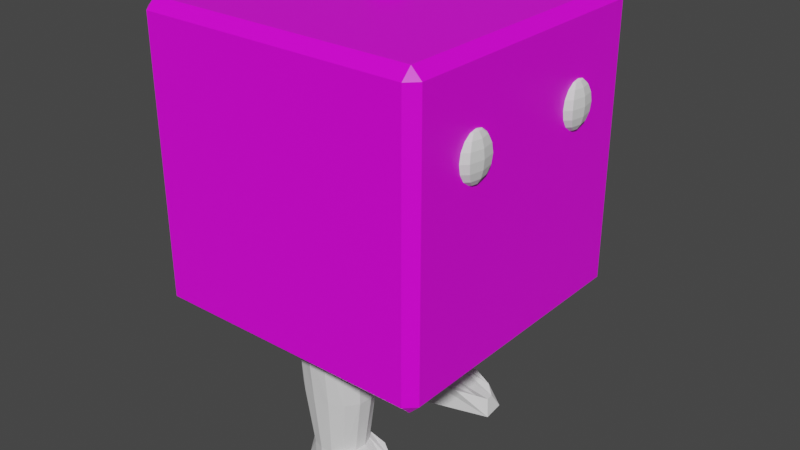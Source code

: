 # Source: diceMan.blend  (saved by Blender 3.2.14; exported with 4.5.12 LTS)
import bpy
from mathutils import Matrix  # noqa: F401  (used for matrix-valued properties, if any)

bpy.ops.wm.read_factory_settings(use_empty=True)
scene = bpy.context.scene
scene.name = 'Scene'

# ---- collections
col_collection = bpy.data.collections.new('Collection'); scene.collection.children.link(col_collection)

# ---- images (referenced by path relative to the original .blend; pixels are not part of the script)
import os
ASSET_DIR = os.environ.get("B2B_ASSET_DIR", "")  # directory of the original .blend (textures are referenced by path, not embedded)
HERE = os.path.dirname(os.path.abspath(__file__))  # packed textures are extracted next to this script under _unpacked/

def load_image(name, relpath, width, height, colorspace="sRGB"):
    """Load a texture the original file referenced (path relative to the .blend, or extracted next to this script)."""
    p = next((c for c in (os.path.join(HERE, relpath), os.path.join(ASSET_DIR, relpath)) if relpath and os.path.exists(c)), "")
    if p:
        img = bpy.data.images.load(p, check_existing=True)
        img.name = name
    else:  # same state as the original file: an image datablock whose file is absent (Cycles renders it pink)
        img = bpy.data.images.new(name, width, height)
        img.source = "FILE"
        img.filepath = "//" + (relpath or name)
    img.colorspace_settings.name = colorspace
    return img
img_materials_png = load_image('Materials.png', 'Materials.png', 1024, 1024, 'sRGB')

# ---- materials (node trees are filled in below, after node groups)
mat_material = bpy.data.materials.new('Material')
mat_material.alpha_threshold = 0.0
mat_material.use_transparent_shadow = False
mat_material.line_color = (0.0, 0.0, 0.0, 1.0)

# ---- material node trees
mat_material.use_nodes = True; mat_material.node_tree.nodes.clear()
_N = mat_material.node_tree.nodes; _L = mat_material.node_tree.links
n0 = _N.new('ShaderNodeOutputMaterial'); n0.name = 'Material Output'; n0.location = (300, 300)
n1 = _N.new('ShaderNodeBsdfPrincipled'); n1.name = 'Principled BSDF'; n1.location = (10, 300)
n1.distribution = 'GGX'
n1.subsurface_method = 'RANDOM_WALK_SKIN'
n1.inputs[2].default_value = 0.4
n1.inputs[3].default_value = 1.45
n1.inputs[27].default_value = (0.0, 0.0, 0.0, 1.0)
n1.inputs[28].default_value = 1.0
n2 = _N.new('ShaderNodeTexImage'); n2.name = 'Image Texture'; n2.location = (-280, 280)
n2.image = img_materials_png
_L.new(n1.outputs[0], n0.inputs[0])
_L.new(n2.outputs[0], n1.inputs[0])
n0.is_active_output = True

# ---- world
world_world = bpy.data.worlds.new('World'); scene.world = world_world
world_world.use_nodes = True; world_world.node_tree.nodes.clear()
_N = world_world.node_tree.nodes; _L = world_world.node_tree.links
n0 = _N.new('ShaderNodeOutputWorld'); n0.name = 'World Output'; n0.location = (300, 300)
n1 = _N.new('ShaderNodeBackground'); n1.name = 'Background'; n1.location = (10, 300)
n1.inputs[0].default_value = (0.05088, 0.05088, 0.05088, 1.0)
_L.new(n1.outputs[0], n0.inputs[0])
n0.is_active_output = True
world_world.color = (0.05088, 0.05088, 0.05088)
world_world.use_sun_shadow = False
world_world.sun_shadow_jitter_overblur = 0.0

# ---- meshes
me_cube = bpy.data.meshes.new('Cube')
me_cube.from_pydata([(0.9305, 1.0, 0.9305), (0.9305, 0.9305, 1.0), (1.0, 0.9305, 0.9305), (0.9305, 0.9305, -1.0), (0.9305, 1.0, -0.9305), (1.0, 0.9305, -0.9305), (1.0, -0.9305, 0.9305), (0.9305, -0.9305, 1.0), (0.9305, -1.0, 0.9305), (1.0, -0.9305, -0.9305), (0.9305, -1.0, -0.9305), (0.9305, -0.9305, -1.0), (-0.9305, 1.0, 0.9305), (-1.0, 0.9305, 0.9305), (-0.9305, 0.9305, 1.0), (-1.0, 0.9305, -0.9305), (-0.9305, 1.0, -0.9305), (-0.9305, 0.9305, -1.0), (-1.0, -0.9305, 0.9305), (-0.9305, -1.0, 0.9305), (-0.9305, -0.9305, 1.0), (-0.9305, -0.9305, -1.0), (-0.9305, -1.0, -0.9305), (-1.0, -0.9305, -0.9305)], [], [(17, 3, 11, 21), (23, 18, 13, 15), (10, 8, 19, 22), (1, 14, 20, 7), (5, 2, 6, 9), (0, 1, 2), (3, 4, 5), (6, 7, 8), (9, 10, 11), (12, 13, 14), (15, 16, 17), (18, 19, 20), (21, 22, 23), (17, 21, 23, 15), (3, 17, 16, 4), (2, 5, 4, 0), (22, 19, 18, 23), (8, 10, 9, 6), (12, 16, 15, 13), (7, 20, 19, 8), (1, 7, 6, 2), (21, 11, 10, 22), (20, 14, 13, 18), (14, 1, 0, 12), (11, 3, 5, 9), (16, 12, 0, 4)])
_uv = me_cube.uv_layers.new(name='UVMap')
_uv.uv.foreach_set('vector', [0.7323, 0.1793, 0.7685, 0.1793, 0.7685, 0.2155, 0.7323, 0.2155, 0.7712, 0.1016, 0.8074, 0.1016, 0.8074, 0.1377, 0.7712, 0.1377, 0.7712, 0.2182, 0.8074, 0.2182, 0.8074, 0.2544, 0.7712, 0.2544, 0.8101, 0.1793, 0.8463, 0.1793, 0.8463, 0.2155, 0.8101, 0.2155, 0.7712, 0.1793, 0.8074, 0.1793, 0.8074, 0.2155, 0.7712, 0.2155, 0.8074, 0.1766, 0.8087, 0.1766, 0.8074, 0.178, 0.7685, 0.1793, 0.7685, 0.178, 0.7699, 0.1793, 0.8074, 0.2169, 0.8087, 0.2182, 0.8074, 0.2182, 0.7699, 0.2155, 0.7685, 0.2169, 0.7685, 0.2155, 0.8074, 0.1391, 0.8074, 0.1377, 0.8087, 0.1377, 0.731, 0.1793, 0.7323, 0.178, 0.7323, 0.1793, 0.8074, 0.1016, 0.8074, 0.1002, 0.8087, 0.1016, 0.7323, 0.2155, 0.7323, 0.2169, 0.731, 0.2155, 0.7323, 0.1793, 0.7323, 0.2155, 0.731, 0.2155, 0.731, 0.1793, 0.7685, 0.1793, 0.7323, 0.1793, 0.7323, 0.178, 0.7685, 0.178, 0.8074, 0.1793, 0.7712, 0.1793, 0.7712, 0.1766, 0.8074, 0.1766, 0.7712, 0.1002, 0.8074, 0.1002, 0.8074, 0.1016, 0.7712, 0.1016, 0.8074, 0.2182, 0.7712, 0.2182, 0.7712, 0.2155, 0.8074, 0.2155, 0.8074, 0.1404, 0.7712, 0.1404, 0.7712, 0.1377, 0.8074, 0.1377, 0.8087, 0.2182, 0.8087, 0.2544, 0.8074, 0.2544, 0.8074, 0.2182, 0.8101, 0.1793, 0.8101, 0.2155, 0.8074, 0.2155, 0.8074, 0.1793, 0.7323, 0.2155, 0.7685, 0.2155, 0.7685, 0.2169, 0.7323, 0.2169, 0.8087, 0.1016, 0.8087, 0.1377, 0.8074, 0.1377, 0.8074, 0.1016, 0.8087, 0.1404, 0.8087, 0.1766, 0.8074, 0.1766, 0.8074, 0.1404, 0.7685, 0.2155, 0.7685, 0.1793, 0.7712, 0.1793, 0.7712, 0.2155, 0.7712, 0.1404, 0.8074, 0.1404, 0.8074, 0.1766, 0.7712, 0.1766])
me_cube.materials.append(mat_material)
me_cube.use_mirror_vertex_groups = False
me_cube.update()
me_cylinder_001 = bpy.data.meshes.new('Cylinder.001')
me_cylinder_001.from_pydata([(-9.139e-10, 0.9924, -1.0), (-1.383e-09, 1.194, 1.178), (0.5141, 0.8941, -1.0), (0.5179, 1.075, 1.178), (0.9264, 0.6188, -1.0), (0.9332, 0.7442, 1.178), (1.155, 0.2208, -1.0), (1.164, 0.2656, 1.178), (1.155, -0.2208, -1.0), (1.164, -0.2656, 1.178), (0.9264, -0.6188, -1.0), (0.9332, -0.7442, 1.178), (0.5141, -0.8941, -1.0), (0.5179, -1.075, 1.178), (-1.045e-07, -0.9924, -1.0), (-1.057e-07, -1.194, 1.178), (-0.5141, -0.8941, -1.0), (-0.5179, -1.075, 1.178), (-0.9264, -0.6188, -1.0), (-0.9332, -0.7442, 1.178), (-1.155, -0.2208, -1.0), (-1.164, -0.2656, 1.178), (-1.155, 0.2208, -1.0), (-1.164, 0.2656, 1.178), (-0.9264, 0.6188, -1.0), (-0.9332, 0.7442, 1.178), (-0.5141, 0.8941, -1.0), (-0.5179, 1.075, 1.178), (0.06269, 0.8382, -3.667), (0.4264, 0.7552, -3.667), (0.4264, -0.7552, -3.667), (0.06269, -0.8382, -3.667), (-0.301, -0.7552, -3.667), (-0.8536, -0.5226, -3.667), (-1.015, -0.1865, -3.667), (-1.015, 0.1865, -3.667), (-0.8536, 0.5226, -3.667), (-0.301, 0.7552, -3.667), (0.8799, 0.1865, -2.844), (0.718, 0.5226, -2.844), (-0.301, -0.7552, -2.844), (0.06269, -0.8382, -2.844), (0.4264, 0.7552, -2.844), (0.06269, 0.8382, -2.844), (-0.301, 0.7552, -2.844), (-0.5927, 0.5226, -2.844), (0.4264, -0.7552, -2.844), (0.718, -0.5226, -2.844), (-0.7545, 0.1865, -2.844), (-0.7545, -0.1865, -2.844), (0.8799, -0.1865, -2.844), (-0.5927, -0.5226, -2.844), (2.278, 0.3896, -3.683), (2.278, -0.3896, -3.683), (1.214, 0.6922, -2.86), (1.214, -0.6922, -2.86), (1.838, -0.4036, -3.012), (2.113, -0.1264, -3.196), (1.838, 0.4036, -3.012), (2.113, 0.1264, -3.196), (-0.279, -3.647, -1.0), (-0.2371, -3.45, 1.178), (0.2035, -3.85, -1.0), (0.2448, -3.673, 1.178), (0.5495, -4.205, -1.0), (0.5822, -4.083, 1.178), (0.6906, -4.642, -1.0), (0.7082, -4.6, 1.178), (0.5988, -5.074, -1.0), (0.5977, -5.119, 1.178), (0.2922, -5.415, -1.0), (0.2728, -5.539, 1.178), (-0.1683, -5.599, -1.0), (-0.2023, -5.777, 1.178), (-0.6916, -5.588, -1.0), (-0.7335, -5.785, 1.178), (-1.174, -5.385, -1.0), (-1.215, -5.562, 1.178), (-1.52, -5.03, -1.0), (-1.553, -5.151, 1.178), (-1.661, -4.593, -1.0), (-1.679, -4.635, 1.178), (-1.569, -4.161, -1.0), (-1.568, -4.116, 1.178), (-1.263, -3.82, -1.0), (-1.243, -3.695, 1.178), (-0.8023, -3.636, -1.0), (-0.7683, -3.458, 1.178), (-0.2497, -3.811, -3.667), (0.08877, -3.967, -3.667), (-0.2253, -5.445, -3.667), (-0.5983, -5.45, -3.667), (-0.9368, -5.294, -3.667), (-1.429, -4.951, -3.667), (-1.517, -4.589, -3.667), (-1.44, -4.224, -3.667), (-1.212, -3.929, -3.667), (-0.6227, -3.816, -3.667), (0.4141, -4.618, -2.844), (0.3257, -4.256, -2.844), (-0.9368, -5.294, -2.844), (-0.5983, -5.45, -2.844), (0.08877, -3.967, -2.844), (-0.2497, -3.811, -2.844), (-0.6227, -3.816, -2.844), (-0.9564, -3.983, -2.844), (-0.2253, -5.445, -2.844), (0.1084, -5.278, -2.844), (-1.185, -4.278, -2.844), (-1.262, -4.643, -2.844), (0.3366, -4.983, -2.844), (-1.174, -5.005, -2.844), (1.824, -4.71, -3.683), (1.662, -5.472, -3.683), (0.8458, -4.193, -2.86), (0.5579, -5.547, -2.86), (1.229, -5.394, -3.012), (1.555, -5.18, -3.196), (1.396, -4.605, -3.012), (1.607, -4.933, -3.196), (4.618, -0.286, 8.363), (4.64, -0.0726, 8.202), (4.655, 0.06998, 7.962), (4.661, 0.12, 7.678), (4.655, 0.06998, 7.395), (4.64, -0.0726, 7.154), (4.618, -0.286, 6.994), (4.69, -0.3681, 8.363), (4.773, -0.2243, 8.202), (4.829, -0.1282, 7.962), (4.848, -0.09446, 7.678), (4.829, -0.1282, 7.395), (4.773, -0.2243, 7.154), (4.69, -0.3681, 6.994), (4.704, -0.5495, 8.363), (4.8, -0.5595, 8.202), (4.863, -0.5662, 7.962), (4.886, -0.5686, 7.678), (4.863, -0.5662, 7.395), (4.8, -0.5595, 7.154), (4.704, -0.5495, 6.994), (4.652, -0.724, 8.363), (4.704, -0.882, 8.202), (4.739, -0.9875, 7.962), (4.751, -1.025, 7.678), (4.739, -0.9875, 7.395), (4.704, -0.882, 7.154), (4.652, -0.724, 6.994), (4.565, -0.7893, 8.363), (4.543, -1.003, 8.202), (4.528, -1.145, 7.962), (4.522, -1.195, 7.678), (4.528, -1.145, 7.395), (4.543, -1.003, 7.154), (4.565, -0.7893, 6.994), (4.591, -0.5377, 8.419), (4.493, -0.7073, 8.363), (4.41, -0.851, 8.202), (4.354, -0.9471, 7.962), (4.335, -0.9809, 7.678), (4.354, -0.9471, 7.395), (4.41, -0.851, 7.154), (4.493, -0.7073, 6.994), (4.479, -0.5258, 8.363), (4.383, -0.5158, 8.202), (4.32, -0.5091, 7.962), (4.297, -0.5067, 7.678), (4.32, -0.5091, 7.395), (4.383, -0.5158, 7.154), (4.479, -0.5258, 6.994), (4.591, -0.5377, 6.937), (4.531, -0.3513, 8.363), (4.479, -0.1933, 8.202), (4.444, -0.08779, 7.962), (4.432, -0.05073, 7.678), (4.444, -0.08779, 7.395), (4.479, -0.1933, 7.154), (4.531, -0.3513, 6.994), (4.144, -4.794, 8.363), (4.166, -4.581, 8.202), (4.181, -4.438, 7.962), (4.187, -4.388, 7.678), (4.181, -4.438, 7.395), (4.166, -4.581, 7.154), (4.144, -4.794, 6.994), (4.216, -4.877, 8.363), (4.299, -4.733, 8.202), (4.355, -4.637, 7.962), (4.375, -4.603, 7.678), (4.355, -4.637, 7.395), (4.299, -4.733, 7.154), (4.216, -4.877, 6.994), (4.23, -5.058, 8.363), (4.326, -5.068, 8.202), (4.389, -5.075, 7.962), (4.412, -5.077, 7.678), (4.389, -5.075, 7.395), (4.326, -5.068, 7.154), (4.23, -5.058, 6.994), (4.179, -5.232, 8.363), (4.23, -5.39, 8.202), (4.265, -5.496, 7.962), (4.277, -5.533, 7.678), (4.265, -5.496, 7.395), (4.23, -5.39, 7.154), (4.179, -5.232, 6.994), (4.091, -5.298, 8.363), (4.069, -5.511, 8.202), (4.054, -5.654, 7.962), (4.048, -5.704, 7.678), (4.054, -5.654, 7.395), (4.069, -5.511, 7.154), (4.091, -5.298, 6.994), (4.118, -5.046, 8.419), (4.019, -5.216, 8.363), (3.936, -5.36, 8.202), (3.88, -5.456, 7.962), (3.861, -5.489, 7.678), (3.88, -5.456, 7.395), (3.936, -5.36, 7.154), (4.019, -5.216, 6.994), (4.005, -5.034, 8.363), (3.91, -5.024, 8.202), (3.846, -5.018, 7.962), (3.823, -5.015, 7.678), (3.846, -5.018, 7.395), (3.91, -5.024, 7.154), (4.005, -5.034, 6.994), (4.118, -5.046, 6.937), (4.057, -4.86, 8.363), (4.005, -4.702, 8.202), (3.971, -4.596, 7.962), (3.958, -4.559, 7.678), (3.971, -4.596, 7.395), (4.005, -4.702, 7.154), (4.057, -4.86, 6.994)], [], [(0, 1, 3, 2), (2, 3, 5, 4), (4, 5, 7, 6), (6, 7, 9, 8), (8, 9, 11, 10), (10, 11, 13, 12), (12, 13, 15, 14), (14, 15, 17, 16), (16, 17, 19, 18), (18, 19, 21, 20), (20, 21, 23, 22), (22, 23, 25, 24), (3, 1, 27, 25, 23, 21, 19, 17, 15, 13, 11, 9, 7, 5), (24, 25, 27, 26), (26, 27, 1, 0), (28, 29, 30, 31, 32, 33, 34, 35, 36, 37), (41, 40, 32, 31), (43, 42, 29, 28), (45, 44, 37, 36), (49, 48, 35, 34), (40, 51, 33, 32), (44, 43, 28, 37), (29, 42, 54, 52), (46, 41, 31, 30), (48, 45, 36, 35), (51, 49, 34, 33), (18, 20, 49, 51), (8, 10, 47, 50), (22, 24, 45, 48), (12, 14, 41, 46), (2, 4, 39, 42), (26, 0, 43, 44), (16, 18, 51, 40), (6, 8, 50, 38), (20, 22, 48, 49), (10, 12, 46, 47), (24, 26, 44, 45), (0, 2, 42, 43), (14, 16, 40, 41), (4, 6, 38, 39), (58, 59, 52), (50, 47, 56, 57), (42, 39, 58, 54), (39, 38, 59, 58), (30, 29, 52, 53), (47, 46, 55, 56), (38, 50, 57, 59), (46, 30, 53, 55), (59, 57, 53), (57, 56, 53), (56, 55, 53), (53, 52, 59), (52, 54, 58), (60, 61, 63, 62), (62, 63, 65, 64), (64, 65, 67, 66), (66, 67, 69, 68), (68, 69, 71, 70), (70, 71, 73, 72), (72, 73, 75, 74), (74, 75, 77, 76), (76, 77, 79, 78), (78, 79, 81, 80), (80, 81, 83, 82), (82, 83, 85, 84), (63, 61, 87, 85, 83, 81, 79, 77, 75, 73, 71, 69, 67, 65), (84, 85, 87, 86), (86, 87, 61, 60), (88, 89, 90, 91, 92, 93, 94, 95, 96, 97), (101, 100, 92, 91), (103, 102, 89, 88), (105, 104, 97, 96), (109, 108, 95, 94), (100, 111, 93, 92), (104, 103, 88, 97), (89, 102, 114, 112), (106, 101, 91, 90), (108, 105, 96, 95), (111, 109, 94, 93), (78, 80, 109, 111), (68, 70, 107, 110), (82, 84, 105, 108), (72, 74, 101, 106), (62, 64, 99, 102), (86, 60, 103, 104), (76, 78, 111, 100), (66, 68, 110, 98), (80, 82, 108, 109), (70, 72, 106, 107), (84, 86, 104, 105), (60, 62, 102, 103), (74, 76, 100, 101), (64, 66, 98, 99), (118, 119, 112), (110, 107, 116, 117), (102, 99, 118, 114), (99, 98, 119, 118), (90, 89, 112, 113), (107, 106, 115, 116), (98, 110, 117, 119), (106, 90, 113, 115), (119, 117, 113), (117, 116, 113), (116, 115, 113), (113, 112, 119), (112, 114, 118), (126, 125, 132, 133), (124, 123, 130, 131), (122, 121, 128, 129), (120, 155, 127), (170, 126, 133), (125, 124, 131, 132), (123, 122, 129, 130), (121, 120, 127, 128), (129, 128, 135, 136), (127, 155, 134), (170, 133, 140), (132, 131, 138, 139), (130, 129, 136, 137), (128, 127, 134, 135), (133, 132, 139, 140), (131, 130, 137, 138), (170, 140, 147), (139, 138, 145, 146), (137, 136, 143, 144), (135, 134, 141, 142), (140, 139, 146, 147), (138, 137, 144, 145), (136, 135, 142, 143), (134, 155, 141), (142, 141, 148, 149), (147, 146, 153, 154), (145, 144, 151, 152), (143, 142, 149, 150), (141, 155, 148), (170, 147, 154), (146, 145, 152, 153), (144, 143, 150, 151), (154, 153, 161, 162), (152, 151, 159, 160), (150, 149, 157, 158), (148, 155, 156), (170, 154, 162), (153, 152, 160, 161), (151, 150, 158, 159), (149, 148, 156, 157), (156, 155, 163), (170, 162, 169), (161, 160, 167, 168), (159, 158, 165, 166), (157, 156, 163, 164), (162, 161, 168, 169), (160, 159, 166, 167), (158, 157, 164, 165), (168, 167, 175, 176), (166, 165, 173, 174), (164, 163, 171, 172), (169, 168, 176, 177), (167, 166, 174, 175), (165, 164, 172, 173), (163, 155, 171), (170, 169, 177), (177, 176, 125, 126), (175, 174, 123, 124), (173, 172, 121, 122), (171, 155, 120), (170, 177, 126), (176, 175, 124, 125), (174, 173, 122, 123), (172, 171, 120, 121), (184, 183, 190, 191), (182, 181, 188, 189), (180, 179, 186, 187), (178, 213, 185), (228, 184, 191), (183, 182, 189, 190), (181, 180, 187, 188), (179, 178, 185, 186), (187, 186, 193, 194), (185, 213, 192), (228, 191, 198), (190, 189, 196, 197), (188, 187, 194, 195), (186, 185, 192, 193), (191, 190, 197, 198), (189, 188, 195, 196), (228, 198, 205), (197, 196, 203, 204), (195, 194, 201, 202), (193, 192, 199, 200), (198, 197, 204, 205), (196, 195, 202, 203), (194, 193, 200, 201), (192, 213, 199), (200, 199, 206, 207), (205, 204, 211, 212), (203, 202, 209, 210), (201, 200, 207, 208), (199, 213, 206), (228, 205, 212), (204, 203, 210, 211), (202, 201, 208, 209), (212, 211, 219, 220), (210, 209, 217, 218), (208, 207, 215, 216), (206, 213, 214), (228, 212, 220), (211, 210, 218, 219), (209, 208, 216, 217), (207, 206, 214, 215), (214, 213, 221), (228, 220, 227), (219, 218, 225, 226), (217, 216, 223, 224), (215, 214, 221, 222), (220, 219, 226, 227), (218, 217, 224, 225), (216, 215, 222, 223), (226, 225, 233, 234), (224, 223, 231, 232), (222, 221, 229, 230), (227, 226, 234, 235), (225, 224, 232, 233), (223, 222, 230, 231), (221, 213, 229), (228, 227, 235), (235, 234, 183, 184), (233, 232, 181, 182), (231, 230, 179, 180), (229, 213, 178), (228, 235, 184), (234, 233, 182, 183), (232, 231, 180, 181), (230, 229, 178, 179)])
_uv = me_cylinder_001.uv_layers.new(name='UVMap')
_uv.uv.foreach_set('vector', [1.0, 0.5, 1.0, 1.0, 0.9286, 1.0, 0.9286, 0.5, 0.9286, 0.5, 0.9286, 1.0, 0.8571, 1.0, 0.8571, 0.5, 0.8571, 0.5, 0.8571, 1.0, 0.7857, 1.0, 0.7857, 0.5, 0.7857, 0.5, 0.7857, 1.0, 0.7143, 1.0, 0.7143, 0.5, 0.7143, 0.5, 0.7143, 1.0, 0.6429, 1.0, 0.6429, 0.5, 0.6429, 0.5, 0.6429, 1.0, 0.5714, 1.0, 0.5714, 0.5, 0.5714, 0.5, 0.5714, 1.0, 0.5, 1.0, 0.5, 0.5, 0.5, 0.5, 0.5, 1.0, 0.4286, 1.0, 0.4286, 0.5, 0.4286, 0.5, 0.4286, 1.0, 0.3571, 1.0, 0.3571, 0.5, 0.3571, 0.5, 0.3571, 1.0, 0.2857, 1.0, 0.2857, 0.5, 0.2857, 0.5, 0.2857, 1.0, 0.2143, 1.0, 0.2143, 0.5, 0.2143, 0.5, 0.2143, 1.0, 0.1429, 1.0, 0.1429, 0.5, 0.3541, 0.4662, 0.25, 0.49, 0.1459, 0.4662, 0.06236, 0.3996, 0.01602, 0.3034, 0.01602, 0.1966, 0.06236, 0.1004, 0.1459, 0.03377, 0.25, 0.01, 0.3541, 0.03377, 0.4376, 0.1004, 0.484, 0.1966, 0.484, 0.3034, 0.4376, 0.3996, 0.1429, 0.5, 0.1429, 1.0, 0.07143, 1.0, 0.07143, 0.5, 0.07143, 0.5, 0.07143, 1.0, -1.341e-07, 1.0, -1.341e-07, 0.5, 0.75, 0.49, 0.8541, 0.4662, 0.8541, 0.03377, 0.75, 0.01, 0.6459, 0.03377, 0.5624, 0.1004, 0.516, 0.1966, 0.516, 0.3034, 0.5624, 0.3996, 0.6459, 0.4662, 0.5, 0.5, 0.4286, 0.5, 0.4286, 0.5, 0.5, 0.5, 1.0, 0.5, 0.9286, 0.5, 0.9286, 0.5, 1.0, 0.5, 0.1429, 0.5, 0.07143, 0.5, 0.07143, 0.5, 0.1429, 0.5, 0.2857, 0.5, 0.2143, 0.5, 0.2143, 0.5, 0.2857, 0.5, 0.4286, 0.5, 0.3571, 0.5, 0.3571, 0.5, 0.4286, 0.5, 0.07143, 0.5, -1.341e-07, 0.5, -1.341e-07, 0.5, 0.07143, 0.5, 0.9286, 0.5, 0.9286, 0.5, 0.9286, 0.5, 0.9286, 0.5, 0.5714, 0.5, 0.5, 0.5, 0.5, 0.5, 0.5714, 0.5, 0.2143, 0.5, 0.1429, 0.5, 0.1429, 0.5, 0.2143, 0.5, 0.3571, 0.5, 0.2857, 0.5, 0.2857, 0.5, 0.3571, 0.5, 0.3571, 0.5, 0.2857, 0.5, 0.2857, 0.5, 0.3571, 0.5, 0.7143, 0.5, 0.6429, 0.5, 0.6429, 0.5, 0.7143, 0.5, 0.2143, 0.5, 0.1429, 0.5, 0.1429, 0.5, 0.2143, 0.5, 0.5714, 0.5, 0.5, 0.5, 0.5, 0.5, 0.5714, 0.5, 0.9286, 0.5, 0.8571, 0.5, 0.8571, 0.5, 0.9286, 0.5, 0.07143, 0.5, -1.341e-07, 0.5, -1.341e-07, 0.5, 0.07143, 0.5, 0.4286, 0.5, 0.3571, 0.5, 0.3571, 0.5, 0.4286, 0.5, 0.7857, 0.5, 0.7143, 0.5, 0.7143, 0.5, 0.7857, 0.5, 0.2857, 0.5, 0.2143, 0.5, 0.2143, 0.5, 0.2857, 0.5, 0.6429, 0.5, 0.5714, 0.5, 0.5714, 0.5, 0.6429, 0.5, 0.1429, 0.5, 0.07143, 0.5, 0.07143, 0.5, 0.1429, 0.5, 1.0, 0.5, 0.9286, 0.5, 0.9286, 0.5, 1.0, 0.5, 0.5, 0.5, 0.4286, 0.5, 0.4286, 0.5, 0.5, 0.5, 0.8571, 0.5, 0.7857, 0.5, 0.7857, 0.5, 0.8571, 0.5, 0.8571, 0.5, 0.7857, 0.5, 0.9286, 0.5, 0.7143, 0.5, 0.6429, 0.5, 0.6429, 0.5, 0.7143, 0.5, 0.9286, 0.5, 0.8571, 0.5, 0.8571, 0.5, 0.9286, 0.5, 0.8571, 0.5, 0.7857, 0.5, 0.7857, 0.5, 0.8571, 0.5, 0.8541, 0.03377, 0.8541, 0.4662, 0.8541, 0.4662, 0.8541, 0.03377, 0.6429, 0.5, 0.5714, 0.5, 0.5714, 0.5, 0.6429, 0.5, 0.7857, 0.5, 0.7143, 0.5, 0.7143, 0.5, 0.7857, 0.5, 0.5714, 0.5, 0.5714, 0.5, 0.5714, 0.5, 0.5714, 0.5, 0.7857, 0.5, 0.7143, 0.5, 0.5714, 0.5, 0.7143, 0.5, 0.6429, 0.5, 0.5714, 0.5, 0.6429, 0.5, 0.5714, 0.5, 0.5714, 0.5, 0.5714, 0.5, 0.9286, 0.5, 0.7857, 0.5, 0.9286, 0.5, 0.9286, 0.5, 0.8571, 0.5, 1.0, 0.5, 1.0, 1.0, 0.9286, 1.0, 0.9286, 0.5, 0.9286, 0.5, 0.9286, 1.0, 0.8571, 1.0, 0.8571, 0.5, 0.8571, 0.5, 0.8571, 1.0, 0.7857, 1.0, 0.7857, 0.5, 0.7857, 0.5, 0.7857, 1.0, 0.7143, 1.0, 0.7143, 0.5, 0.7143, 0.5, 0.7143, 1.0, 0.6429, 1.0, 0.6429, 0.5, 0.6429, 0.5, 0.6429, 1.0, 0.5714, 1.0, 0.5714, 0.5, 0.5714, 0.5, 0.5714, 1.0, 0.5, 1.0, 0.5, 0.5, 0.5, 0.5, 0.5, 1.0, 0.4286, 1.0, 0.4286, 0.5, 0.4286, 0.5, 0.4286, 1.0, 0.3571, 1.0, 0.3571, 0.5, 0.3571, 0.5, 0.3571, 1.0, 0.2857, 1.0, 0.2857, 0.5, 0.2857, 0.5, 0.2857, 1.0, 0.2143, 1.0, 0.2143, 0.5, 0.2143, 0.5, 0.2143, 1.0, 0.1429, 1.0, 0.1429, 0.5, 0.3541, 0.4662, 0.25, 0.49, 0.1459, 0.4662, 0.06236, 0.3996, 0.01602, 0.3034, 0.01602, 0.1966, 0.06236, 0.1004, 0.1459, 0.03377, 0.25, 0.01, 0.3541, 0.03377, 0.4376, 0.1004, 0.484, 0.1966, 0.484, 0.3034, 0.4376, 0.3996, 0.1429, 0.5, 0.1429, 1.0, 0.07143, 1.0, 0.07143, 0.5, 0.07143, 0.5, 0.07143, 1.0, -1.341e-07, 1.0, -1.341e-07, 0.5, 0.75, 0.49, 0.8541, 0.4662, 0.8541, 0.03377, 0.75, 0.01, 0.6459, 0.03377, 0.5624, 0.1004, 0.516, 0.1966, 0.516, 0.3034, 0.5624, 0.3996, 0.6459, 0.4662, 0.5, 0.5, 0.4286, 0.5, 0.4286, 0.5, 0.5, 0.5, 1.0, 0.5, 0.9286, 0.5, 0.9286, 0.5, 1.0, 0.5, 0.1429, 0.5, 0.07143, 0.5, 0.07143, 0.5, 0.1429, 0.5, 0.2857, 0.5, 0.2143, 0.5, 0.2143, 0.5, 0.2857, 0.5, 0.4286, 0.5, 0.3571, 0.5, 0.3571, 0.5, 0.4286, 0.5, 0.07143, 0.5, -1.341e-07, 0.5, -1.341e-07, 0.5, 0.07143, 0.5, 0.9286, 0.5, 0.9286, 0.5, 0.9286, 0.5, 0.9286, 0.5, 0.5714, 0.5, 0.5, 0.5, 0.5, 0.5, 0.5714, 0.5, 0.2143, 0.5, 0.1429, 0.5, 0.1429, 0.5, 0.2143, 0.5, 0.3571, 0.5, 0.2857, 0.5, 0.2857, 0.5, 0.3571, 0.5, 0.3571, 0.5, 0.2857, 0.5, 0.2857, 0.5, 0.3571, 0.5, 0.7143, 0.5, 0.6429, 0.5, 0.6429, 0.5, 0.7143, 0.5, 0.2143, 0.5, 0.1429, 0.5, 0.1429, 0.5, 0.2143, 0.5, 0.5714, 0.5, 0.5, 0.5, 0.5, 0.5, 0.5714, 0.5, 0.9286, 0.5, 0.8571, 0.5, 0.8571, 0.5, 0.9286, 0.5, 0.07143, 0.5, -1.341e-07, 0.5, -1.341e-07, 0.5, 0.07143, 0.5, 0.4286, 0.5, 0.3571, 0.5, 0.3571, 0.5, 0.4286, 0.5, 0.7857, 0.5, 0.7143, 0.5, 0.7143, 0.5, 0.7857, 0.5, 0.2857, 0.5, 0.2143, 0.5, 0.2143, 0.5, 0.2857, 0.5, 0.6429, 0.5, 0.5714, 0.5, 0.5714, 0.5, 0.6429, 0.5, 0.1429, 0.5, 0.07143, 0.5, 0.07143, 0.5, 0.1429, 0.5, 1.0, 0.5, 0.9286, 0.5, 0.9286, 0.5, 1.0, 0.5, 0.5, 0.5, 0.4286, 0.5, 0.4286, 0.5, 0.5, 0.5, 0.8571, 0.5, 0.7857, 0.5, 0.7857, 0.5, 0.8571, 0.5, 0.8571, 0.5, 0.7857, 0.5, 0.9286, 0.5, 0.7143, 0.5, 0.6429, 0.5, 0.6429, 0.5, 0.7143, 0.5, 0.9286, 0.5, 0.8571, 0.5, 0.8571, 0.5, 0.9286, 0.5, 0.8571, 0.5, 0.7857, 0.5, 0.7857, 0.5, 0.8571, 0.5, 0.8541, 0.03377, 0.8541, 0.4662, 0.8541, 0.4662, 0.8541, 0.03377, 0.6429, 0.5, 0.5714, 0.5, 0.5714, 0.5, 0.6429, 0.5, 0.7857, 0.5, 0.7143, 0.5, 0.7143, 0.5, 0.7857, 0.5, 0.5714, 0.5, 0.5714, 0.5, 0.5714, 0.5, 0.5714, 0.5, 0.7857, 0.5, 0.7143, 0.5, 0.5714, 0.5, 0.7143, 0.5, 0.6429, 0.5, 0.5714, 0.5, 0.6429, 0.5, 0.5714, 0.5, 0.5714, 0.5, 0.5714, 0.5, 0.9286, 0.5, 0.7857, 0.5, 0.9286, 0.5, 0.9286, 0.5, 0.8571, 0.5, 0.75, 0.125, 0.75, 0.25, 0.625, 0.25, 0.625, 0.125, 0.75, 0.375, 0.75, 0.5, 0.625, 0.5, 0.625, 0.375, 0.75, 0.625, 0.75, 0.75, 0.625, 0.75, 0.625, 0.625, 0.75, 0.875, 0.6875, 1.0, 0.625, 0.875, 0.6875, 0.0, 0.75, 0.125, 0.625, 0.125, 0.75, 0.25, 0.75, 0.375, 0.625, 0.375, 0.625, 0.25, 0.75, 0.5, 0.75, 0.625, 0.625, 0.625, 0.625, 0.5, 0.75, 0.75, 0.75, 0.875, 0.625, 0.875, 0.625, 0.75, 0.625, 0.625, 0.625, 0.75, 0.5, 0.75, 0.5, 0.625, 0.625, 0.875, 0.5625, 1.0, 0.5, 0.875, 0.5625, 0.0, 0.625, 0.125, 0.5, 0.125, 0.625, 0.25, 0.625, 0.375, 0.5, 0.375, 0.5, 0.25, 0.625, 0.5, 0.625, 0.625, 0.5, 0.625, 0.5, 0.5, 0.625, 0.75, 0.625, 0.875, 0.5, 0.875, 0.5, 0.75, 0.625, 0.125, 0.625, 0.25, 0.5, 0.25, 0.5, 0.125, 0.625, 0.375, 0.625, 0.5, 0.5, 0.5, 0.5, 0.375, 0.4375, 0.0, 0.5, 0.125, 0.375, 0.125, 0.5, 0.25, 0.5, 0.375, 0.375, 0.375, 0.375, 0.25, 0.5, 0.5, 0.5, 0.625, 0.375, 0.625, 0.375, 0.5, 0.5, 0.75, 0.5, 0.875, 0.375, 0.875, 0.375, 0.75, 0.5, 0.125, 0.5, 0.25, 0.375, 0.25, 0.375, 0.125, 0.5, 0.375, 0.5, 0.5, 0.375, 0.5, 0.375, 0.375, 0.5, 0.625, 0.5, 0.75, 0.375, 0.75, 0.375, 0.625, 0.5, 0.875, 0.4375, 1.0, 0.375, 0.875, 0.375, 0.75, 0.375, 0.875, 0.25, 0.875, 0.25, 0.75, 0.375, 0.125, 0.375, 0.25, 0.25, 0.25, 0.25, 0.125, 0.375, 0.375, 0.375, 0.5, 0.25, 0.5, 0.25, 0.375, 0.375, 0.625, 0.375, 0.75, 0.25, 0.75, 0.25, 0.625, 0.375, 0.875, 0.3125, 1.0, 0.25, 0.875, 0.3125, 0.0, 0.375, 0.125, 0.25, 0.125, 0.375, 0.25, 0.375, 0.375, 0.25, 0.375, 0.25, 0.25, 0.375, 0.5, 0.375, 0.625, 0.25, 0.625, 0.25, 0.5, 0.25, 0.125, 0.25, 0.25, 0.125, 0.25, 0.125, 0.125, 0.25, 0.375, 0.25, 0.5, 0.125, 0.5, 0.125, 0.375, 0.25, 0.625, 0.25, 0.75, 0.125, 0.75, 0.125, 0.625, 0.25, 0.875, 0.1875, 1.0, 0.125, 0.875, 0.1875, 0.0, 0.25, 0.125, 0.125, 0.125, 0.25, 0.25, 0.25, 0.375, 0.125, 0.375, 0.125, 0.25, 0.25, 0.5, 0.25, 0.625, 0.125, 0.625, 0.125, 0.5, 0.25, 0.75, 0.25, 0.875, 0.125, 0.875, 0.125, 0.75, 0.125, 0.875, 0.0625, 1.0, 0.0, 0.875, 0.0625, 0.0, 0.125, 0.125, 0.0, 0.125, 0.125, 0.25, 0.125, 0.375, 0.0, 0.375, 0.0, 0.25, 0.125, 0.5, 0.125, 0.625, 0.0, 0.625, 0.0, 0.5, 0.125, 0.75, 0.125, 0.875, 0.0, 0.875, 0.0, 0.75, 0.125, 0.125, 0.125, 0.25, 0.0, 0.25, 0.0, 0.125, 0.125, 0.375, 0.125, 0.5, 0.0, 0.5, 0.0, 0.375, 0.125, 0.625, 0.125, 0.75, 0.0, 0.75, 0.0, 0.625, 1.0, 0.25, 1.0, 0.375, 0.875, 0.375, 0.875, 0.25, 1.0, 0.5, 1.0, 0.625, 0.875, 0.625, 0.875, 0.5, 1.0, 0.75, 1.0, 0.875, 0.875, 0.875, 0.875, 0.75, 1.0, 0.125, 1.0, 0.25, 0.875, 0.25, 0.875, 0.125, 1.0, 0.375, 1.0, 0.5, 0.875, 0.5, 0.875, 0.375, 1.0, 0.625, 1.0, 0.75, 0.875, 0.75, 0.875, 0.625, 1.0, 0.875, 0.9375, 1.0, 0.875, 0.875, 0.9375, 0.0, 1.0, 0.125, 0.875, 0.125, 0.875, 0.125, 0.875, 0.25, 0.75, 0.25, 0.75, 0.125, 0.875, 0.375, 0.875, 0.5, 0.75, 0.5, 0.75, 0.375, 0.875, 0.625, 0.875, 0.75, 0.75, 0.75, 0.75, 0.625, 0.875, 0.875, 0.8125, 1.0, 0.75, 0.875, 0.8125, 0.0, 0.875, 0.125, 0.75, 0.125, 0.875, 0.25, 0.875, 0.375, 0.75, 0.375, 0.75, 0.25, 0.875, 0.5, 0.875, 0.625, 0.75, 0.625, 0.75, 0.5, 0.875, 0.75, 0.875, 0.875, 0.75, 0.875, 0.75, 0.75, 0.75, 0.125, 0.75, 0.25, 0.625, 0.25, 0.625, 0.125, 0.75, 0.375, 0.75, 0.5, 0.625, 0.5, 0.625, 0.375, 0.75, 0.625, 0.75, 0.75, 0.625, 0.75, 0.625, 0.625, 0.75, 0.875, 0.6875, 1.0, 0.625, 0.875, 0.6875, 0.0, 0.75, 0.125, 0.625, 0.125, 0.75, 0.25, 0.75, 0.375, 0.625, 0.375, 0.625, 0.25, 0.75, 0.5, 0.75, 0.625, 0.625, 0.625, 0.625, 0.5, 0.75, 0.75, 0.75, 0.875, 0.625, 0.875, 0.625, 0.75, 0.625, 0.625, 0.625, 0.75, 0.5, 0.75, 0.5, 0.625, 0.625, 0.875, 0.5625, 1.0, 0.5, 0.875, 0.5625, 0.0, 0.625, 0.125, 0.5, 0.125, 0.625, 0.25, 0.625, 0.375, 0.5, 0.375, 0.5, 0.25, 0.625, 0.5, 0.625, 0.625, 0.5, 0.625, 0.5, 0.5, 0.625, 0.75, 0.625, 0.875, 0.5, 0.875, 0.5, 0.75, 0.625, 0.125, 0.625, 0.25, 0.5, 0.25, 0.5, 0.125, 0.625, 0.375, 0.625, 0.5, 0.5, 0.5, 0.5, 0.375, 0.4375, 0.0, 0.5, 0.125, 0.375, 0.125, 0.5, 0.25, 0.5, 0.375, 0.375, 0.375, 0.375, 0.25, 0.5, 0.5, 0.5, 0.625, 0.375, 0.625, 0.375, 0.5, 0.5, 0.75, 0.5, 0.875, 0.375, 0.875, 0.375, 0.75, 0.5, 0.125, 0.5, 0.25, 0.375, 0.25, 0.375, 0.125, 0.5, 0.375, 0.5, 0.5, 0.375, 0.5, 0.375, 0.375, 0.5, 0.625, 0.5, 0.75, 0.375, 0.75, 0.375, 0.625, 0.5, 0.875, 0.4375, 1.0, 0.375, 0.875, 0.375, 0.75, 0.375, 0.875, 0.25, 0.875, 0.25, 0.75, 0.375, 0.125, 0.375, 0.25, 0.25, 0.25, 0.25, 0.125, 0.375, 0.375, 0.375, 0.5, 0.25, 0.5, 0.25, 0.375, 0.375, 0.625, 0.375, 0.75, 0.25, 0.75, 0.25, 0.625, 0.375, 0.875, 0.3125, 1.0, 0.25, 0.875, 0.3125, 0.0, 0.375, 0.125, 0.25, 0.125, 0.375, 0.25, 0.375, 0.375, 0.25, 0.375, 0.25, 0.25, 0.375, 0.5, 0.375, 0.625, 0.25, 0.625, 0.25, 0.5, 0.25, 0.125, 0.25, 0.25, 0.125, 0.25, 0.125, 0.125, 0.25, 0.375, 0.25, 0.5, 0.125, 0.5, 0.125, 0.375, 0.25, 0.625, 0.25, 0.75, 0.125, 0.75, 0.125, 0.625, 0.25, 0.875, 0.1875, 1.0, 0.125, 0.875, 0.1875, 0.0, 0.25, 0.125, 0.125, 0.125, 0.25, 0.25, 0.25, 0.375, 0.125, 0.375, 0.125, 0.25, 0.25, 0.5, 0.25, 0.625, 0.125, 0.625, 0.125, 0.5, 0.25, 0.75, 0.25, 0.875, 0.125, 0.875, 0.125, 0.75, 0.125, 0.875, 0.0625, 1.0, 0.0, 0.875, 0.0625, 0.0, 0.125, 0.125, 0.0, 0.125, 0.125, 0.25, 0.125, 0.375, 0.0, 0.375, 0.0, 0.25, 0.125, 0.5, 0.125, 0.625, 0.0, 0.625, 0.0, 0.5, 0.125, 0.75, 0.125, 0.875, 0.0, 0.875, 0.0, 0.75, 0.125, 0.125, 0.125, 0.25, 0.0, 0.25, 0.0, 0.125, 0.125, 0.375, 0.125, 0.5, 0.0, 0.5, 0.0, 0.375, 0.125, 0.625, 0.125, 0.75, 0.0, 0.75, 0.0, 0.625, 1.0, 0.25, 1.0, 0.375, 0.875, 0.375, 0.875, 0.25, 1.0, 0.5, 1.0, 0.625, 0.875, 0.625, 0.875, 0.5, 1.0, 0.75, 1.0, 0.875, 0.875, 0.875, 0.875, 0.75, 1.0, 0.125, 1.0, 0.25, 0.875, 0.25, 0.875, 0.125, 1.0, 0.375, 1.0, 0.5, 0.875, 0.5, 0.875, 0.375, 1.0, 0.625, 1.0, 0.75, 0.875, 0.75, 0.875, 0.625, 1.0, 0.875, 0.9375, 1.0, 0.875, 0.875, 0.9375, 0.0, 1.0, 0.125, 0.875, 0.125, 0.875, 0.125, 0.875, 0.25, 0.75, 0.25, 0.75, 0.125, 0.875, 0.375, 0.875, 0.5, 0.75, 0.5, 0.75, 0.375, 0.875, 0.625, 0.875, 0.75, 0.75, 0.75, 0.75, 0.625, 0.875, 0.875, 0.8125, 1.0, 0.75, 0.875, 0.8125, 0.0, 0.875, 0.125, 0.75, 0.125, 0.875, 0.25, 0.875, 0.375, 0.75, 0.375, 0.75, 0.25, 0.875, 0.5, 0.875, 0.625, 0.75, 0.625, 0.75, 0.5, 0.875, 0.75, 0.875, 0.875, 0.75, 0.875, 0.75, 0.75])
me_cylinder_001.update()
me_sphere = bpy.data.meshes.new('Sphere')
me_sphere.from_pydata([(0.0, 0.1951, 0.9808), (0.0, 0.3827, 0.9239), (0.0, 0.5556, 0.8315), (0.0, 0.7071, 0.7071), (0.0, 0.8315, 0.5556), (0.03806, 0.1913, 0.9808), (0.07466, 0.3753, 0.9239), (0.1084, 0.5449, 0.8315), (0.1379, 0.6935, 0.7071), (0.1622, 0.8155, 0.5556), (0.07466, 0.1802, 0.9808), (0.1464, 0.3536, 0.9239), (0.2126, 0.5133, 0.8315), (0.2706, 0.6533, 0.7071), (0.3182, 0.7682, 0.5556), (0.1084, 0.1622, 0.9808), (0.2126, 0.3182, 0.9239), (0.3087, 0.4619, 0.8315), (0.3928, 0.5879, 0.7071), (0.4619, 0.6913, 0.5556), (0.1379, 0.1379, 0.9808), (0.2706, 0.2706, 0.9239), (0.3928, 0.3928, 0.8315), (0.5, 0.5, 0.7071), (0.5879, 0.5879, 0.5556), (0.1622, 0.1084, 0.9808), (0.3182, 0.2126, 0.9239), (0.4619, 0.3087, 0.8315), (0.5879, 0.3928, 0.7071), (0.6913, 0.4619, 0.5556), (0.1802, 0.07466, 0.9808), (0.3536, 0.1464, 0.9239), (0.5133, 0.2126, 0.8315), (0.6533, 0.2706, 0.7071), (0.7682, 0.3182, 0.5556), (0.1913, 0.03806, 0.9808), (0.3753, 0.07466, 0.9239), (0.5449, 0.1084, 0.8315), (0.6935, 0.1379, 0.7071), (0.8155, 0.1622, 0.5556), (0.1951, -6.874e-08, 0.9808), (0.3827, -1.209e-07, 0.9239), (0.5556, -1.134e-07, 0.8315), (0.7071, -4.638e-08, 0.7071), (0.8315, -9.109e-08, 0.5556), (0.1913, -0.03806, 0.9808), (0.3753, -0.07466, 0.9239), (0.5449, -0.1084, 0.8315), (0.6935, -0.1379, 0.7071), (0.8155, -0.1622, 0.5556), (0.1802, -0.07466, 0.9808), (0.3536, -0.1464, 0.9239), (0.5133, -0.2126, 0.8315), (0.6533, -0.2706, 0.7071), (0.7682, -0.3182, 0.5556), (0.1622, -0.1084, 0.9808), (0.3182, -0.2126, 0.9239), (0.4619, -0.3087, 0.8315), (0.5879, -0.3928, 0.7071), (0.6913, -0.4619, 0.5556), (0.1379, -0.1379, 0.9808), (0.2706, -0.2706, 0.9239), (0.3928, -0.3928, 0.8315), (0.5, -0.5, 0.7071), (0.5879, -0.5879, 0.5556), (0.1084, -0.1622, 0.9808), (0.2126, -0.3182, 0.9239), (0.3087, -0.4619, 0.8315), (0.3928, -0.5879, 0.7071), (0.4619, -0.6913, 0.5556), (0.07466, -0.1802, 0.9808), (0.1464, -0.3536, 0.9239), (0.2126, -0.5133, 0.8315), (0.2706, -0.6533, 0.7071), (0.3182, -0.7682, 0.5556), (0.03806, -0.1913, 0.9808), (0.07466, -0.3753, 0.9239), (0.1084, -0.5449, 0.8315), (0.1379, -0.6935, 0.7071), (0.1622, -0.8155, 0.5556), (2.154e-09, -0.1951, 0.9808), (-2.765e-08, -0.3827, 0.9239), (-6.49e-08, -0.5556, 0.8315), (4.686e-08, -0.7071, 0.7071), (-1.275e-08, -0.8315, 0.5556), (-0.03806, -0.1913, 0.9808), (-0.07466, -0.3753, 0.9239), (-0.1084, -0.5449, 0.8315), (-0.1379, -0.6935, 0.7071), (-0.1622, -0.8155, 0.5556), (-0.07466, -0.1802, 0.9808), (-0.1464, -0.3536, 0.9239), (-0.2126, -0.5133, 0.8315), (-0.2706, -0.6533, 0.7071), (-0.3182, -0.7682, 0.5556), (-0.1084, -0.1622, 0.9808), (-0.2126, -0.3182, 0.9239), (-0.3087, -0.4619, 0.8315), (-0.3928, -0.5879, 0.7071), (-0.4619, -0.6913, 0.5556), (-0.1379, -0.1379, 0.9808), (-0.2706, -0.2706, 0.9239), (-0.3928, -0.3928, 0.8315), (-0.5, -0.5, 0.7071), (-0.5879, -0.5879, 0.5556), (-0.1622, -0.1084, 0.9808), (-0.3182, -0.2126, 0.9239), (-0.4619, -0.3087, 0.8315), (-0.5879, -0.3928, 0.7071), (-0.6913, -0.4619, 0.5556), (-8.077e-08, -1.209e-07, 1.0), (-0.1802, -0.07466, 0.9808), (-0.3536, -0.1464, 0.9239), (-0.5133, -0.2126, 0.8315), (-0.6533, -0.2706, 0.7071), (-0.7682, -0.3182, 0.5556), (-0.1913, -0.03806, 0.9808), (-0.3753, -0.07466, 0.9239), (-0.5449, -0.1084, 0.8315), (-0.6935, -0.1379, 0.7071), (-0.8155, -0.1622, 0.5556), (-0.1951, -7.246e-08, 0.9808), (-0.3827, -4.638e-08, 0.9239), (-0.5556, 5.771e-09, 0.8315), (-0.7071, -9.109e-08, 0.7071), (-0.8315, -4.638e-08, 0.5556), (-0.1913, 0.03806, 0.9808), (-0.3753, 0.07466, 0.9239), (-0.5449, 0.1084, 0.8315), (-0.6935, 0.1379, 0.7071), (-0.8155, 0.1622, 0.5556), (-0.1802, 0.07466, 0.9808), (-0.3536, 0.1464, 0.9239), (-0.5133, 0.2126, 0.8315), (-0.6533, 0.2706, 0.7071), (-0.7682, 0.3182, 0.5556), (-0.1622, 0.1084, 0.9808), (-0.3182, 0.2126, 0.9239), (-0.4619, 0.3087, 0.8315), (-0.5879, 0.3928, 0.7071), (-0.6913, 0.4619, 0.5556), (-0.1379, 0.1379, 0.9808), (-0.2706, 0.2706, 0.9239), (-0.3928, 0.3928, 0.8315), (-0.5, 0.5, 0.7071), (-0.5879, 0.5879, 0.5556), (-0.1084, 0.1622, 0.9808), (-0.2126, 0.3182, 0.9239), (-0.3087, 0.4619, 0.8315), (-0.3928, 0.5879, 0.7071), (-0.4619, 0.6913, 0.5556), (-0.07466, 0.1802, 0.9808), (-0.1464, 0.3536, 0.9239), (-0.2126, 0.5133, 0.8315), (-0.2706, 0.6533, 0.7071), (-0.3182, 0.7682, 0.5556), (-0.03806, 0.1913, 0.9808), (-0.07466, 0.3753, 0.9239), (-0.1084, 0.5449, 0.8315), (-0.1379, 0.6935, 0.7071), (-0.1622, 0.8155, 0.5556)], [], [(4, 3, 8, 9), (0, 110, 5), (1, 0, 5, 6), (2, 1, 6, 7), (3, 2, 7, 8), (8, 7, 12, 13), (9, 8, 13, 14), (5, 110, 10), (6, 5, 10, 11), (7, 6, 11, 12), (10, 110, 15), (11, 10, 15, 16), (12, 11, 16, 17), (13, 12, 17, 18), (14, 13, 18, 19), (19, 18, 23, 24), (15, 110, 20), (16, 15, 20, 21), (17, 16, 21, 22), (18, 17, 22, 23), (20, 110, 25), (21, 20, 25, 26), (22, 21, 26, 27), (23, 22, 27, 28), (24, 23, 28, 29), (29, 28, 33, 34), (25, 110, 30), (26, 25, 30, 31), (27, 26, 31, 32), (28, 27, 32, 33), (31, 30, 35, 36), (32, 31, 36, 37), (33, 32, 37, 38), (34, 33, 38, 39), (30, 110, 35), (35, 110, 40), (36, 35, 40, 41), (37, 36, 41, 42), (38, 37, 42, 43), (39, 38, 43, 44), (42, 41, 46, 47), (43, 42, 47, 48), (44, 43, 48, 49), (40, 110, 45), (41, 40, 45, 46), (45, 110, 50), (46, 45, 50, 51), (47, 46, 51, 52), (48, 47, 52, 53), (49, 48, 53, 54), (52, 51, 56, 57), (53, 52, 57, 58), (54, 53, 58, 59), (50, 110, 55), (51, 50, 55, 56), (55, 110, 60), (56, 55, 60, 61), (57, 56, 61, 62), (58, 57, 62, 63), (59, 58, 63, 64), (63, 62, 67, 68), (64, 63, 68, 69), (60, 110, 65), (61, 60, 65, 66), (62, 61, 66, 67), (65, 110, 70), (66, 65, 70, 71), (67, 66, 71, 72), (68, 67, 72, 73), (69, 68, 73, 74), (73, 72, 77, 78), (74, 73, 78, 79), (70, 110, 75), (71, 70, 75, 76), (72, 71, 76, 77), (75, 110, 80), (76, 75, 80, 81), (77, 76, 81, 82), (78, 77, 82, 83), (79, 78, 83, 84), (84, 83, 88, 89), (80, 110, 85), (81, 80, 85, 86), (82, 81, 86, 87), (83, 82, 87, 88), (86, 85, 90, 91), (87, 86, 91, 92), (88, 87, 92, 93), (89, 88, 93, 94), (85, 110, 90), (90, 110, 95), (91, 90, 95, 96), (92, 91, 96, 97), (93, 92, 97, 98), (94, 93, 98, 99), (96, 95, 100, 101), (97, 96, 101, 102), (98, 97, 102, 103), (99, 98, 103, 104), (95, 110, 100), (100, 110, 105), (101, 100, 105, 106), (102, 101, 106, 107), (103, 102, 107, 108), (104, 103, 108, 109), (107, 106, 112, 113), (108, 107, 113, 114), (109, 108, 114, 115), (105, 110, 111), (106, 105, 111, 112), (111, 110, 116), (112, 111, 116, 117), (113, 112, 117, 118), (114, 113, 118, 119), (115, 114, 119, 120), (118, 117, 122, 123), (119, 118, 123, 124), (120, 119, 124, 125), (116, 110, 121), (117, 116, 121, 122), (121, 110, 126), (122, 121, 126, 127), (123, 122, 127, 128), (124, 123, 128, 129), (125, 124, 129, 130), (129, 128, 133, 134), (130, 129, 134, 135), (126, 110, 131), (127, 126, 131, 132), (128, 127, 132, 133), (131, 110, 136), (132, 131, 136, 137), (133, 132, 137, 138), (134, 133, 138, 139), (135, 134, 139, 140), (140, 139, 144, 145), (136, 110, 141), (137, 136, 141, 142), (138, 137, 142, 143), (139, 138, 143, 144), (141, 110, 146), (142, 141, 146, 147), (143, 142, 147, 148), (144, 143, 148, 149), (145, 144, 149, 150), (150, 149, 154, 155), (146, 110, 151), (147, 146, 151, 152), (148, 147, 152, 153), (149, 148, 153, 154), (152, 151, 156, 157), (153, 152, 157, 158), (154, 153, 158, 159), (155, 154, 159, 160), (151, 110, 156), (156, 110, 0), (157, 156, 0, 1), (158, 157, 1, 2), (159, 158, 2, 3), (160, 159, 3, 4)])
_uv = me_sphere.uv_layers.new(name='UVMap')
_uv.uv.foreach_set('vector', [0.04183, 0.9362, 0.04183, 0.9344, 0.0427, 0.9344, 0.0427, 0.9362, 0.04183, 0.9292, 0.04227, 0.9274, 0.0427, 0.9292, 0.04183, 0.9309, 0.04183, 0.9292, 0.0427, 0.9292, 0.0427, 0.9309, 0.04183, 0.9327, 0.04183, 0.9309, 0.0427, 0.9309, 0.0427, 0.9327, 0.04183, 0.9344, 0.04183, 0.9327, 0.0427, 0.9327, 0.0427, 0.9344, 0.0427, 0.9344, 0.0427, 0.9327, 0.04358, 0.9327, 0.04358, 0.9344, 0.0427, 0.9362, 0.0427, 0.9344, 0.04358, 0.9344, 0.04358, 0.9362, 0.0427, 0.9292, 0.04314, 0.9274, 0.04358, 0.9292, 0.0427, 0.9309, 0.0427, 0.9292, 0.04358, 0.9292, 0.04358, 0.9309, 0.0427, 0.9327, 0.0427, 0.9309, 0.04358, 0.9309, 0.04358, 0.9327, 0.04358, 0.9292, 0.04402, 0.9274, 0.04445, 0.9292, 0.04358, 0.9309, 0.04358, 0.9292, 0.04445, 0.9292, 0.04445, 0.9309, 0.04358, 0.9327, 0.04358, 0.9309, 0.04445, 0.9309, 0.04445, 0.9327, 0.04358, 0.9344, 0.04358, 0.9327, 0.04445, 0.9327, 0.04445, 0.9344, 0.04358, 0.9362, 0.04358, 0.9344, 0.04445, 0.9344, 0.04445, 0.9362, 0.04445, 0.9362, 0.04445, 0.9344, 0.04533, 0.9344, 0.04533, 0.9362, 0.04445, 0.9292, 0.04489, 0.9274, 0.04533, 0.9292, 0.04445, 0.9309, 0.04445, 0.9292, 0.04533, 0.9292, 0.04533, 0.9309, 0.04445, 0.9327, 0.04445, 0.9309, 0.04533, 0.9309, 0.04533, 0.9327, 0.04445, 0.9344, 0.04445, 0.9327, 0.04533, 0.9327, 0.04533, 0.9344, 0.04533, 0.9292, 0.04577, 0.9274, 0.0462, 0.9292, 0.04533, 0.9309, 0.04533, 0.9292, 0.0462, 0.9292, 0.0462, 0.9309, 0.04533, 0.9327, 0.04533, 0.9309, 0.0462, 0.9309, 0.0462, 0.9327, 0.04533, 0.9344, 0.04533, 0.9327, 0.0462, 0.9327, 0.0462, 0.9344, 0.04533, 0.9362, 0.04533, 0.9344, 0.0462, 0.9344, 0.0462, 0.9362, 0.0462, 0.9362, 0.0462, 0.9344, 0.04708, 0.9344, 0.04708, 0.9362, 0.0462, 0.9292, 0.04664, 0.9274, 0.04708, 0.9292, 0.0462, 0.9309, 0.0462, 0.9292, 0.04708, 0.9292, 0.04708, 0.9309, 0.0462, 0.9327, 0.0462, 0.9309, 0.04708, 0.9309, 0.04708, 0.9327, 0.0462, 0.9344, 0.0462, 0.9327, 0.04708, 0.9327, 0.04708, 0.9344, 0.04708, 0.9309, 0.04708, 0.9292, 0.04795, 0.9292, 0.04795, 0.9309, 0.04708, 0.9327, 0.04708, 0.9309, 0.04795, 0.9309, 0.04795, 0.9327, 0.04708, 0.9344, 0.04708, 0.9327, 0.04795, 0.9327, 0.04795, 0.9344, 0.04708, 0.9362, 0.04708, 0.9344, 0.04795, 0.9344, 0.04795, 0.9362, 0.04708, 0.9292, 0.04752, 0.9274, 0.04795, 0.9292, 0.04795, 0.9292, 0.04839, 0.9274, 0.04883, 0.9292, 0.04795, 0.9309, 0.04795, 0.9292, 0.04883, 0.9292, 0.04883, 0.9309, 0.04795, 0.9327, 0.04795, 0.9309, 0.04883, 0.9309, 0.04883, 0.9327, 0.04795, 0.9344, 0.04795, 0.9327, 0.04883, 0.9327, 0.04883, 0.9344, 0.04795, 0.9362, 0.04795, 0.9344, 0.04883, 0.9344, 0.04883, 0.9362, 0.04883, 0.9327, 0.04883, 0.9309, 0.0497, 0.9309, 0.0497, 0.9327, 0.04883, 0.9344, 0.04883, 0.9327, 0.0497, 0.9327, 0.0497, 0.9344, 0.04883, 0.9362, 0.04883, 0.9344, 0.0497, 0.9344, 0.0497, 0.9362, 0.04883, 0.9292, 0.04927, 0.9274, 0.0497, 0.9292, 0.04883, 0.9309, 0.04883, 0.9292, 0.0497, 0.9292, 0.0497, 0.9309, 0.0497, 0.9292, 0.05014, 0.9274, 0.05058, 0.9292, 0.0497, 0.9309, 0.0497, 0.9292, 0.05058, 0.9292, 0.05058, 0.9309, 0.0497, 0.9327, 0.0497, 0.9309, 0.05058, 0.9309, 0.05058, 0.9327, 0.0497, 0.9344, 0.0497, 0.9327, 0.05058, 0.9327, 0.05058, 0.9344, 0.0497, 0.9362, 0.0497, 0.9344, 0.05058, 0.9344, 0.05058, 0.9362, 0.05058, 0.9327, 0.05058, 0.9309, 0.05145, 0.9309, 0.05145, 0.9327, 0.05058, 0.9344, 0.05058, 0.9327, 0.05145, 0.9327, 0.05145, 0.9344, 0.05058, 0.9362, 0.05058, 0.9344, 0.05145, 0.9344, 0.05145, 0.9362, 0.05058, 0.9292, 0.05102, 0.9274, 0.05145, 0.9292, 0.05058, 0.9309, 0.05058, 0.9292, 0.05145, 0.9292, 0.05145, 0.9309, 0.05145, 0.9292, 0.05189, 0.9274, 0.05233, 0.9292, 0.05145, 0.9309, 0.05145, 0.9292, 0.05233, 0.9292, 0.05233, 0.9309, 0.05145, 0.9327, 0.05145, 0.9309, 0.05233, 0.9309, 0.05233, 0.9327, 0.05145, 0.9344, 0.05145, 0.9327, 0.05233, 0.9327, 0.05233, 0.9344, 0.05145, 0.9362, 0.05145, 0.9344, 0.05233, 0.9344, 0.05233, 0.9362, 0.05233, 0.9344, 0.05233, 0.9327, 0.0532, 0.9327, 0.0532, 0.9344, 0.05233, 0.9362, 0.05233, 0.9344, 0.0532, 0.9344, 0.0532, 0.9362, 0.05233, 0.9292, 0.05276, 0.9274, 0.0532, 0.9292, 0.05233, 0.9309, 0.05233, 0.9292, 0.0532, 0.9292, 0.0532, 0.9309, 0.05233, 0.9327, 0.05233, 0.9309, 0.0532, 0.9309, 0.0532, 0.9327, 0.0532, 0.9292, 0.05364, 0.9274, 0.05408, 0.9292, 0.0532, 0.9309, 0.0532, 0.9292, 0.05408, 0.9292, 0.05408, 0.9309, 0.0532, 0.9327, 0.0532, 0.9309, 0.05408, 0.9309, 0.05408, 0.9327, 0.0532, 0.9344, 0.0532, 0.9327, 0.05408, 0.9327, 0.05408, 0.9344, 0.0532, 0.9362, 0.0532, 0.9344, 0.05408, 0.9344, 0.05408, 0.9362, 0.05408, 0.9344, 0.05408, 0.9327, 0.05495, 0.9327, 0.05495, 0.9344, 0.05408, 0.9362, 0.05408, 0.9344, 0.05495, 0.9344, 0.05495, 0.9362, 0.05408, 0.9292, 0.05451, 0.9274, 0.05495, 0.9292, 0.05408, 0.9309, 0.05408, 0.9292, 0.05495, 0.9292, 0.05495, 0.9309, 0.05408, 0.9327, 0.05408, 0.9309, 0.05495, 0.9309, 0.05495, 0.9327, 0.05495, 0.9292, 0.05539, 0.9274, 0.05583, 0.9292, 0.05495, 0.9309, 0.05495, 0.9292, 0.05583, 0.9292, 0.05583, 0.9309, 0.05495, 0.9327, 0.05495, 0.9309, 0.05583, 0.9309, 0.05583, 0.9327, 0.05495, 0.9344, 0.05495, 0.9327, 0.05583, 0.9327, 0.05583, 0.9344, 0.05495, 0.9362, 0.05495, 0.9344, 0.05583, 0.9344, 0.05583, 0.9362, 0.05583, 0.9362, 0.05583, 0.9344, 0.0567, 0.9344, 0.0567, 0.9362, 0.05583, 0.9292, 0.05626, 0.9274, 0.0567, 0.9292, 0.05583, 0.9309, 0.05583, 0.9292, 0.0567, 0.9292, 0.0567, 0.9309, 0.05583, 0.9327, 0.05583, 0.9309, 0.0567, 0.9309, 0.0567, 0.9327, 0.05583, 0.9344, 0.05583, 0.9327, 0.0567, 0.9327, 0.0567, 0.9344, 0.0567, 0.9309, 0.0567, 0.9292, 0.05758, 0.9292, 0.05758, 0.9309, 0.0567, 0.9327, 0.0567, 0.9309, 0.05758, 0.9309, 0.05758, 0.9327, 0.0567, 0.9344, 0.0567, 0.9327, 0.05758, 0.9327, 0.05758, 0.9344, 0.0567, 0.9362, 0.0567, 0.9344, 0.05758, 0.9344, 0.05758, 0.9362, 0.0567, 0.9292, 0.05714, 0.9274, 0.05758, 0.9292, 0.05758, 0.9292, 0.05801, 0.9274, 0.05845, 0.9292, 0.05758, 0.9309, 0.05758, 0.9292, 0.05845, 0.9292, 0.05845, 0.9309, 0.05758, 0.9327, 0.05758, 0.9309, 0.05845, 0.9309, 0.05845, 0.9327, 0.05758, 0.9344, 0.05758, 0.9327, 0.05845, 0.9327, 0.05845, 0.9344, 0.05758, 0.9362, 0.05758, 0.9344, 0.05845, 0.9344, 0.05845, 0.9362, 0.05845, 0.9309, 0.05845, 0.9292, 0.05933, 0.9292, 0.05933, 0.9309, 0.05845, 0.9327, 0.05845, 0.9309, 0.05933, 0.9309, 0.05933, 0.9327, 0.05845, 0.9344, 0.05845, 0.9327, 0.05933, 0.9327, 0.05933, 0.9344, 0.05845, 0.9362, 0.05845, 0.9344, 0.05933, 0.9344, 0.05933, 0.9362, 0.05845, 0.9292, 0.05889, 0.9274, 0.05933, 0.9292, 0.05933, 0.9292, 0.05976, 0.9274, 0.0602, 0.9292, 0.05933, 0.9309, 0.05933, 0.9292, 0.0602, 0.9292, 0.0602, 0.9309, 0.05933, 0.9327, 0.05933, 0.9309, 0.0602, 0.9309, 0.0602, 0.9327, 0.05933, 0.9344, 0.05933, 0.9327, 0.0602, 0.9327, 0.0602, 0.9344, 0.05933, 0.9362, 0.05933, 0.9344, 0.0602, 0.9344, 0.0602, 0.9362, 0.0602, 0.9327, 0.0602, 0.9309, 0.06108, 0.9309, 0.06108, 0.9327, 0.0602, 0.9344, 0.0602, 0.9327, 0.06108, 0.9327, 0.06108, 0.9344, 0.0602, 0.9362, 0.0602, 0.9344, 0.06108, 0.9344, 0.06108, 0.9362, 0.0602, 0.9292, 0.06064, 0.9274, 0.06108, 0.9292, 0.0602, 0.9309, 0.0602, 0.9292, 0.06108, 0.9292, 0.06108, 0.9309, 0.06108, 0.9292, 0.06151, 0.9274, 0.06195, 0.9292, 0.06108, 0.9309, 0.06108, 0.9292, 0.06195, 0.9292, 0.06195, 0.9309, 0.06108, 0.9327, 0.06108, 0.9309, 0.06195, 0.9309, 0.06195, 0.9327, 0.06108, 0.9344, 0.06108, 0.9327, 0.06195, 0.9327, 0.06195, 0.9344, 0.06108, 0.9362, 0.06108, 0.9344, 0.06195, 0.9344, 0.06195, 0.9362, 0.06195, 0.9327, 0.06195, 0.9309, 0.06282, 0.9309, 0.06282, 0.9327, 0.06195, 0.9344, 0.06195, 0.9327, 0.06282, 0.9327, 0.06282, 0.9344, 0.06195, 0.9362, 0.06195, 0.9344, 0.06282, 0.9344, 0.06282, 0.9362, 0.06195, 0.9292, 0.06239, 0.9274, 0.06282, 0.9292, 0.06195, 0.9309, 0.06195, 0.9292, 0.06282, 0.9292, 0.06282, 0.9309, 0.03483, 0.9292, 0.03527, 0.9274, 0.03571, 0.9292, 0.03483, 0.9309, 0.03483, 0.9292, 0.03571, 0.9292, 0.03571, 0.9309, 0.03483, 0.9327, 0.03483, 0.9309, 0.03571, 0.9309, 0.03571, 0.9327, 0.03483, 0.9344, 0.03483, 0.9327, 0.03571, 0.9327, 0.03571, 0.9344, 0.03483, 0.9362, 0.03483, 0.9344, 0.03571, 0.9344, 0.03571, 0.9362, 0.03571, 0.9344, 0.03571, 0.9327, 0.03658, 0.9327, 0.03658, 0.9344, 0.03571, 0.9362, 0.03571, 0.9344, 0.03658, 0.9344, 0.03658, 0.9362, 0.03571, 0.9292, 0.03614, 0.9274, 0.03658, 0.9292, 0.03571, 0.9309, 0.03571, 0.9292, 0.03658, 0.9292, 0.03658, 0.9309, 0.03571, 0.9327, 0.03571, 0.9309, 0.03658, 0.9309, 0.03658, 0.9327, 0.03658, 0.9292, 0.03702, 0.9274, 0.03746, 0.9292, 0.03658, 0.9309, 0.03658, 0.9292, 0.03746, 0.9292, 0.03746, 0.9309, 0.03658, 0.9327, 0.03658, 0.9309, 0.03746, 0.9309, 0.03746, 0.9327, 0.03658, 0.9344, 0.03658, 0.9327, 0.03746, 0.9327, 0.03746, 0.9344, 0.03658, 0.9362, 0.03658, 0.9344, 0.03746, 0.9344, 0.03746, 0.9362, 0.03746, 0.9362, 0.03746, 0.9344, 0.03833, 0.9344, 0.03833, 0.9362, 0.03746, 0.9292, 0.03789, 0.9274, 0.03833, 0.9292, 0.03746, 0.9309, 0.03746, 0.9292, 0.03833, 0.9292, 0.03833, 0.9309, 0.03746, 0.9327, 0.03746, 0.9309, 0.03833, 0.9309, 0.03833, 0.9327, 0.03746, 0.9344, 0.03746, 0.9327, 0.03833, 0.9327, 0.03833, 0.9344, 0.03833, 0.9292, 0.03877, 0.9274, 0.03921, 0.9292, 0.03833, 0.9309, 0.03833, 0.9292, 0.03921, 0.9292, 0.03921, 0.9309, 0.03833, 0.9327, 0.03833, 0.9309, 0.03921, 0.9309, 0.03921, 0.9327, 0.03833, 0.9344, 0.03833, 0.9327, 0.03921, 0.9327, 0.03921, 0.9344, 0.03833, 0.9362, 0.03833, 0.9344, 0.03921, 0.9344, 0.03921, 0.9362, 0.03921, 0.9362, 0.03921, 0.9344, 0.04008, 0.9344, 0.04008, 0.9362, 0.03921, 0.9292, 0.03964, 0.9274, 0.04008, 0.9292, 0.03921, 0.9309, 0.03921, 0.9292, 0.04008, 0.9292, 0.04008, 0.9309, 0.03921, 0.9327, 0.03921, 0.9309, 0.04008, 0.9309, 0.04008, 0.9327, 0.03921, 0.9344, 0.03921, 0.9327, 0.04008, 0.9327, 0.04008, 0.9344, 0.04008, 0.9309, 0.04008, 0.9292, 0.04096, 0.9292, 0.04096, 0.9309, 0.04008, 0.9327, 0.04008, 0.9309, 0.04096, 0.9309, 0.04096, 0.9327, 0.04008, 0.9344, 0.04008, 0.9327, 0.04096, 0.9327, 0.04096, 0.9344, 0.04008, 0.9362, 0.04008, 0.9344, 0.04096, 0.9344, 0.04096, 0.9362, 0.04008, 0.9292, 0.04052, 0.9274, 0.04096, 0.9292, 0.04096, 0.9292, 0.04139, 0.9274, 0.04183, 0.9292, 0.04096, 0.9309, 0.04096, 0.9292, 0.04183, 0.9292, 0.04183, 0.9309, 0.04096, 0.9327, 0.04096, 0.9309, 0.04183, 0.9309, 0.04183, 0.9327, 0.04096, 0.9344, 0.04096, 0.9327, 0.04183, 0.9327, 0.04183, 0.9344, 0.04096, 0.9362, 0.04096, 0.9344, 0.04183, 0.9344, 0.04183, 0.9362])
me_sphere.materials.append(mat_material)
me_sphere.update()

# ---- objects
ob_dice = bpy.data.objects.new('dice', me_cube)
ob_legs = bpy.data.objects.new('legs', me_cylinder_001)
ob_sphere = bpy.data.objects.new('Sphere', me_sphere)

# ---- transforms, parenting, visibility, modifiers, constraints
ob_dice.location = (0.0, 0.0, 2.0)
ob_dice.lock_rotations_4d = False
ob_dice.empty_display_type = 'ARROWS'
ob_dice.lineart.crease_threshold = 0.0
ob_legs.location = (0.0, 0.5, 0.749)
ob_legs.rotation_euler = (0.0, 0.0, 0.1047)
ob_legs.scale = (0.2154, 0.2154, 0.2154)
ob_sphere.location = (0.0, 0.0, 2.87)
ob_sphere.scale = (0.2079, 0.2079, 0.2079)

# ---- collection membership
col_collection.objects.link(ob_dice)
col_collection.objects.link(ob_legs)
col_collection.objects.link(ob_sphere)

# ---- scene / render settings (as saved in the file)
scene.frame_start = 1; scene.frame_end = 250; scene.frame_set(20)
scene.render.engine = 'BLENDER_EEVEE_NEXT'
scene.cycles.sampling_pattern = 'TABULATED_SOBOL'
scene.cycles.use_light_tree = False
scene.view_settings.view_transform = 'Filmic'
bpy.context.view_layer.update()

# ---- added for rendering (the .blend has no active camera and no usable light): camera, sun
cam_auto = bpy.data.cameras.new('AutoCamera')
cam_auto.lens = 50.0
cam_auto.sensor_width = 36.0
cam_auto.clip_end = 1000.0
ob_auto_camera = bpy.data.objects.new('AutoCamera', cam_auto)
scene.collection.objects.link(ob_auto_camera)
ob_auto_camera.location = (4.06634, -4.77354, 4.69911)
ob_auto_camera.rotation_euler = (1.09748, -7.21219e-08, 0.694738)
scene.camera = ob_auto_camera
light_auto_sun = bpy.data.lights.new('AutoSun', 'SUN')
light_auto_sun.energy = 3.0
light_auto_sun.angle = 0.0523599
ob_auto_sun = bpy.data.objects.new('AutoSun', light_auto_sun)
scene.collection.objects.link(ob_auto_sun)
ob_auto_sun.rotation_euler = (0.872665, 0.174533, 0.523599)
bpy.context.view_layer.update()
